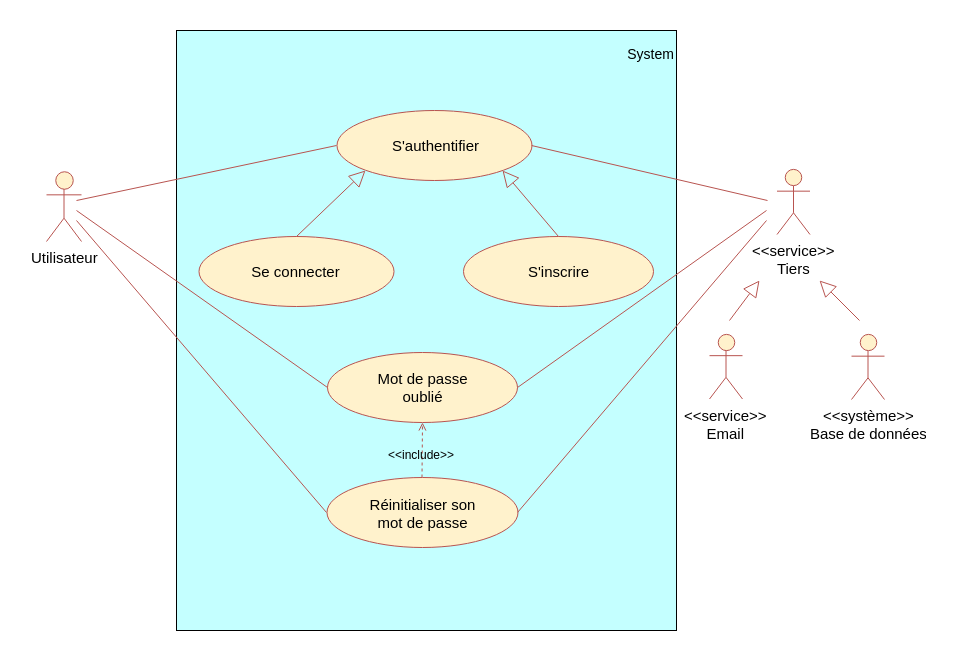

The diagram above was exported from draw.io. Its source (the exported page's mxGraphModel, read from the mxfile embedded in the PNG):
<mxGraphModel dx="1874" dy="925" grid="1" gridSize="10" guides="1" tooltips="1" connect="1" arrows="1" fold="1" page="1" pageScale="1" pageWidth="827" pageHeight="1169" background="#ffffff" math="0" shadow="0">
  <root>
    <mxCell id="0" />
    <mxCell id="1" parent="0" />
    <mxCell id="2" value="&amp;lt;&amp;lt;système&amp;gt;&amp;gt;&lt;div style=&quot;font-size: 15px&quot;&gt;Base de données&lt;/div&gt;" style="shape=umlActor;verticalLabelPosition=bottom;labelBackgroundColor=#ffffff;verticalAlign=top;html=1;fillColor=#FFF2CC;strokeColor=#b85450;fontSize=15;" parent="1" vertex="1">
      <mxGeometry x="935" y="474" width="33" height="65" as="geometry" />
    </mxCell>
    <mxCell id="16" value="" style="rounded=0;whiteSpace=wrap;html=1;fillColor=#C4FFFF;strokeColor=#000000;" parent="1" vertex="1">
      <mxGeometry x="260" y="170" width="500" height="600" as="geometry" />
    </mxCell>
    <mxCell id="17" value="System" style="text;html=1;strokeColor=none;fillColor=none;align=center;verticalAlign=middle;whiteSpace=wrap;fontColor=#000000;fontSize=14;" parent="1" vertex="1">
      <mxGeometry x="708" y="183" width="51" height="20" as="geometry" />
    </mxCell>
    <mxCell id="20" value="" style="endArrow=none;html=1;fontColor=#FFFFFF;entryX=0;entryY=0.5;fillColor=#f8cecc;strokeColor=#b85450;" parent="1" target="29" edge="1">
      <mxGeometry width="50" height="50" relative="1" as="geometry">
        <mxPoint x="160" y="340" as="sourcePoint" />
        <mxPoint x="222.5" y="279" as="targetPoint" />
      </mxGeometry>
    </mxCell>
    <mxCell id="29" value="S'authentifier&lt;br&gt;" style="ellipse;whiteSpace=wrap;html=1;strokeColor=#B85450;fillColor=#fff2cc;fontColor=#000000;fontSize=15;" parent="1" vertex="1">
      <mxGeometry x="420" y="250" width="195" height="70" as="geometry" />
    </mxCell>
    <mxCell id="30" value="Se connecter" style="ellipse;whiteSpace=wrap;html=1;strokeColor=#B85450;fillColor=#fff2cc;fontColor=#000000;fontSize=15;" parent="1" vertex="1">
      <mxGeometry x="282" y="376" width="195" height="70" as="geometry" />
    </mxCell>
    <mxCell id="41" value="Utilisateur" style="shape=umlActor;verticalLabelPosition=bottom;labelBackgroundColor=#ffffff;verticalAlign=top;html=1;fillColor=#FFF2CC;strokeColor=#b85450;fontSize=15;strokeWidth=1;perimeterSpacing=3;" parent="1" vertex="1">
      <mxGeometry x="130" y="311" width="35" height="70" as="geometry" />
    </mxCell>
    <mxCell id="69" value="Réinitialiser son&lt;br&gt;mot de passe&lt;br&gt;" style="ellipse;whiteSpace=wrap;html=1;strokeColor=#B85450;fillColor=#fff2cc;fontColor=#000000;fontSize=15;" parent="1" vertex="1">
      <mxGeometry x="410" y="617" width="191" height="70" as="geometry" />
    </mxCell>
    <mxCell id="70" value="S'inscrire" style="ellipse;whiteSpace=wrap;html=1;strokeColor=#B85450;fillColor=#fff2cc;fontColor=#000000;fontSize=15;" parent="1" vertex="1">
      <mxGeometry x="547" y="376" width="190" height="70" as="geometry" />
    </mxCell>
    <mxCell id="78" value="Mot de passe&lt;br&gt;oublié&lt;br&gt;" style="ellipse;whiteSpace=wrap;html=1;strokeColor=#B85450;fillColor=#fff2cc;fontColor=#000000;fontSize=15;" parent="1" vertex="1">
      <mxGeometry x="411" y="491.5" width="190" height="70" as="geometry" />
    </mxCell>
    <mxCell id="82" value="" style="endArrow=open;html=1;endFill=0;endSize=6;fillColor=#f8cecc;strokeColor=#b85450;entryX=0.5;entryY=1;dashed=1;" parent="1" source="69" target="78" edge="1">
      <mxGeometry width="50" height="50" relative="1" as="geometry">
        <mxPoint x="930" y="810" as="sourcePoint" />
        <mxPoint x="950" y="750" as="targetPoint" />
      </mxGeometry>
    </mxCell>
    <mxCell id="84" value="" style="endArrow=none;html=1;fontColor=#FFFFFF;exitX=1;exitY=0.5;fillColor=#f8cecc;strokeColor=#b85450;" parent="1" source="29" edge="1">
      <mxGeometry width="50" height="50" relative="1" as="geometry">
        <mxPoint x="840" y="259" as="sourcePoint" />
        <mxPoint x="851" y="340" as="targetPoint" />
      </mxGeometry>
    </mxCell>
    <mxCell id="91" value="&amp;lt;&amp;lt;service&amp;gt;&amp;gt;&lt;div style=&quot;font-size: 15px&quot;&gt;Email&lt;/div&gt;" style="shape=umlActor;verticalLabelPosition=bottom;labelBackgroundColor=#ffffff;verticalAlign=top;html=1;fillColor=#FFF2CC;strokeColor=#b85450;fontSize=15;" parent="1" vertex="1">
      <mxGeometry x="793" y="473.5" width="33" height="65" as="geometry" />
    </mxCell>
    <mxCell id="92" value="" style="endArrow=block;html=1;endFill=0;endSize=14;fillColor=#f8cecc;strokeColor=#b85450;entryX=0;entryY=1;exitX=0.5;exitY=0;" parent="1" source="30" target="29" edge="1">
      <mxGeometry width="50" height="50" relative="1" as="geometry">
        <mxPoint x="525.5" y="658" as="sourcePoint" />
        <mxPoint x="525.8571428571431" y="593.8571428571429" as="targetPoint" />
      </mxGeometry>
    </mxCell>
    <mxCell id="93" value="" style="endArrow=block;html=1;endFill=0;endSize=14;fillColor=#f8cecc;strokeColor=#b85450;entryX=1;entryY=1;exitX=0.5;exitY=0;" parent="1" source="70" target="29" edge="1">
      <mxGeometry width="50" height="50" relative="1" as="geometry">
        <mxPoint x="390.14285714285734" y="386.7142857142858" as="sourcePoint" />
        <mxPoint x="457.2857142857142" y="319.57142857142867" as="targetPoint" />
      </mxGeometry>
    </mxCell>
    <mxCell id="94" value="&amp;lt;&amp;lt;service&amp;gt;&amp;gt;&lt;br&gt;Tiers&lt;br&gt;" style="shape=umlActor;verticalLabelPosition=bottom;labelBackgroundColor=#ffffff;verticalAlign=top;html=1;fillColor=#FFF2CC;strokeColor=#b85450;fontSize=15;" parent="1" vertex="1">
      <mxGeometry x="860.5" y="309" width="33" height="65" as="geometry" />
    </mxCell>
    <mxCell id="97" value="" style="endArrow=block;html=1;endFill=0;endSize=14;fillColor=#f8cecc;strokeColor=#b85450;" parent="1" edge="1">
      <mxGeometry width="50" height="50" relative="1" as="geometry">
        <mxPoint x="943" y="460" as="sourcePoint" />
        <mxPoint x="903" y="420" as="targetPoint" />
      </mxGeometry>
    </mxCell>
    <mxCell id="98" value="" style="endArrow=block;html=1;endFill=0;endSize=14;fillColor=#f8cecc;strokeColor=#b85450;" parent="1" edge="1">
      <mxGeometry width="50" height="50" relative="1" as="geometry">
        <mxPoint x="813" y="460" as="sourcePoint" />
        <mxPoint x="843" y="420" as="targetPoint" />
      </mxGeometry>
    </mxCell>
    <mxCell id="100" value="" style="endArrow=none;html=1;fontColor=#FFFFFF;exitX=1;exitY=0.5;fillColor=#f8cecc;strokeColor=#b85450;" parent="1" source="78" edge="1">
      <mxGeometry width="50" height="50" relative="1" as="geometry">
        <mxPoint x="614.4285714285716" y="295.28571428571445" as="sourcePoint" />
        <mxPoint x="850" y="350" as="targetPoint" />
      </mxGeometry>
    </mxCell>
    <mxCell id="101" value="" style="endArrow=none;html=1;fontColor=#FFFFFF;entryX=0;entryY=0.5;fillColor=#f8cecc;strokeColor=#b85450;" parent="1" target="78" edge="1">
      <mxGeometry width="50" height="50" relative="1" as="geometry">
        <mxPoint x="160" y="350" as="sourcePoint" />
        <mxPoint x="420.14285714285734" y="295.28571428571445" as="targetPoint" />
      </mxGeometry>
    </mxCell>
    <mxCell id="2TcC7KdwZyaqbeQ6rE00-102" value="&amp;lt;&amp;lt;include&amp;gt;&amp;gt;" style="text;html=1;resizable=0;points=[];autosize=1;align=left;verticalAlign=top;spacingTop=-4;" vertex="1" parent="1">
      <mxGeometry x="469.5" y="585" width="80" height="20" as="geometry" />
    </mxCell>
    <mxCell id="2TcC7KdwZyaqbeQ6rE00-103" value="" style="endArrow=none;html=1;fontColor=#FFFFFF;entryX=0;entryY=0.5;fillColor=#f8cecc;strokeColor=#b85450;entryDx=0;entryDy=0;" edge="1" parent="1" target="69">
      <mxGeometry width="50" height="50" relative="1" as="geometry">
        <mxPoint x="160" y="360" as="sourcePoint" />
        <mxPoint x="421" y="560" as="targetPoint" />
      </mxGeometry>
    </mxCell>
    <mxCell id="2TcC7KdwZyaqbeQ6rE00-104" value="" style="endArrow=none;html=1;fontColor=#FFFFFF;entryX=1;entryY=0.5;fillColor=#f8cecc;strokeColor=#b85450;entryDx=0;entryDy=0;" edge="1" parent="1" target="69">
      <mxGeometry width="50" height="50" relative="1" as="geometry">
        <mxPoint x="850" y="360" as="sourcePoint" />
        <mxPoint x="420" y="662" as="targetPoint" />
      </mxGeometry>
    </mxCell>
  </root>
</mxGraphModel>